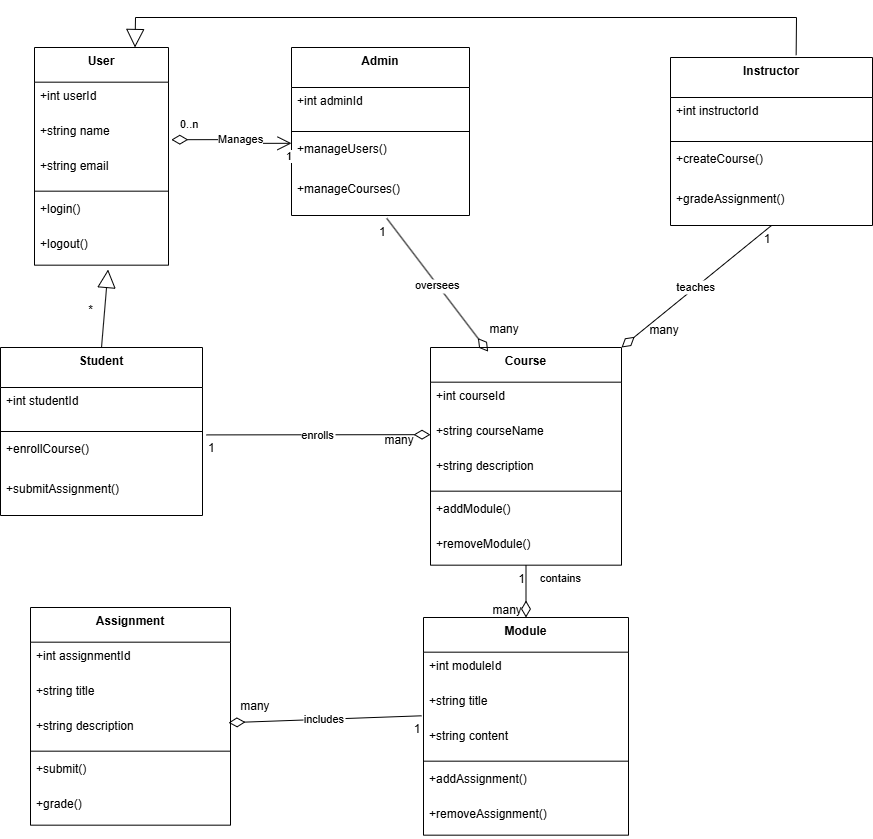

The diagram above was exported from draw.io. Its source (the exported page's mxGraphModel, read from the mxfile embedded in the PNG):
<mxGraphModel dx="1843" dy="746" grid="1" gridSize="10" guides="1" tooltips="1" connect="1" arrows="1" fold="1" page="1" pageScale="1" pageWidth="827" pageHeight="1169" math="0" shadow="0">
  <root>
    <mxCell id="0" />
    <mxCell id="1" parent="0" />
    <mxCell id="itSdDJGZhSDb_U2iyYM--64" value="User" style="swimlane;fontStyle=1;align=center;verticalAlign=top;childLayout=stackLayout;horizontal=1;startSize=34.666666666666664;horizontalStack=0;resizeParent=1;resizeParentMax=0;resizeLast=0;collapsible=0;marginBottom=0;" parent="1" vertex="1">
      <mxGeometry x="34" y="59.99999999999997" width="134" height="217.66666666666666" as="geometry" />
    </mxCell>
    <mxCell id="itSdDJGZhSDb_U2iyYM--65" value="+int userId" style="text;strokeColor=none;fillColor=none;align=left;verticalAlign=top;spacingLeft=4;spacingRight=4;overflow=hidden;rotatable=0;points=[[0,0.5],[1,0.5]];portConstraint=eastwest;" parent="itSdDJGZhSDb_U2iyYM--64" vertex="1">
      <mxGeometry y="34.666666666666664" width="134" height="35" as="geometry" />
    </mxCell>
    <mxCell id="itSdDJGZhSDb_U2iyYM--66" value="+string name" style="text;strokeColor=none;fillColor=none;align=left;verticalAlign=top;spacingLeft=4;spacingRight=4;overflow=hidden;rotatable=0;points=[[0,0.5],[1,0.5]];portConstraint=eastwest;" parent="itSdDJGZhSDb_U2iyYM--64" vertex="1">
      <mxGeometry y="69.66666666666666" width="134" height="35" as="geometry" />
    </mxCell>
    <mxCell id="itSdDJGZhSDb_U2iyYM--67" value="+string email" style="text;strokeColor=none;fillColor=none;align=left;verticalAlign=top;spacingLeft=4;spacingRight=4;overflow=hidden;rotatable=0;points=[[0,0.5],[1,0.5]];portConstraint=eastwest;" parent="itSdDJGZhSDb_U2iyYM--64" vertex="1">
      <mxGeometry y="104.66666666666666" width="134" height="35" as="geometry" />
    </mxCell>
    <mxCell id="itSdDJGZhSDb_U2iyYM--68" style="line;strokeWidth=1;fillColor=none;align=left;verticalAlign=middle;spacingTop=-1;spacingLeft=3;spacingRight=3;rotatable=0;labelPosition=right;points=[];portConstraint=eastwest;strokeColor=inherit;" parent="itSdDJGZhSDb_U2iyYM--64" vertex="1">
      <mxGeometry y="139.66666666666666" width="134" height="8" as="geometry" />
    </mxCell>
    <mxCell id="itSdDJGZhSDb_U2iyYM--69" value="+login()" style="text;strokeColor=none;fillColor=none;align=left;verticalAlign=top;spacingLeft=4;spacingRight=4;overflow=hidden;rotatable=0;points=[[0,0.5],[1,0.5]];portConstraint=eastwest;" parent="itSdDJGZhSDb_U2iyYM--64" vertex="1">
      <mxGeometry y="147.66666666666666" width="134" height="35" as="geometry" />
    </mxCell>
    <mxCell id="itSdDJGZhSDb_U2iyYM--70" value="+logout()" style="text;strokeColor=none;fillColor=none;align=left;verticalAlign=top;spacingLeft=4;spacingRight=4;overflow=hidden;rotatable=0;points=[[0,0.5],[1,0.5]];portConstraint=eastwest;" parent="itSdDJGZhSDb_U2iyYM--64" vertex="1">
      <mxGeometry y="182.66666666666666" width="134" height="35" as="geometry" />
    </mxCell>
    <mxCell id="itSdDJGZhSDb_U2iyYM--71" value="Student" style="swimlane;fontStyle=1;align=center;verticalAlign=top;childLayout=stackLayout;horizontal=1;startSize=40;horizontalStack=0;resizeParent=1;resizeParentMax=0;resizeLast=0;collapsible=0;marginBottom=0;" parent="1" vertex="1">
      <mxGeometry y="360" width="202" height="168" as="geometry" />
    </mxCell>
    <mxCell id="itSdDJGZhSDb_U2iyYM--72" value="+int studentId" style="text;strokeColor=none;fillColor=none;align=left;verticalAlign=top;spacingLeft=4;spacingRight=4;overflow=hidden;rotatable=0;points=[[0,0.5],[1,0.5]];portConstraint=eastwest;" parent="itSdDJGZhSDb_U2iyYM--71" vertex="1">
      <mxGeometry y="40" width="202" height="40" as="geometry" />
    </mxCell>
    <mxCell id="itSdDJGZhSDb_U2iyYM--73" style="line;strokeWidth=1;fillColor=none;align=left;verticalAlign=middle;spacingTop=-1;spacingLeft=3;spacingRight=3;rotatable=0;labelPosition=right;points=[];portConstraint=eastwest;strokeColor=inherit;" parent="itSdDJGZhSDb_U2iyYM--71" vertex="1">
      <mxGeometry y="80" width="202" height="8" as="geometry" />
    </mxCell>
    <mxCell id="itSdDJGZhSDb_U2iyYM--74" value="+enrollCourse()" style="text;strokeColor=none;fillColor=none;align=left;verticalAlign=top;spacingLeft=4;spacingRight=4;overflow=hidden;rotatable=0;points=[[0,0.5],[1,0.5]];portConstraint=eastwest;" parent="itSdDJGZhSDb_U2iyYM--71" vertex="1">
      <mxGeometry y="88" width="202" height="40" as="geometry" />
    </mxCell>
    <mxCell id="itSdDJGZhSDb_U2iyYM--75" value="+submitAssignment()" style="text;strokeColor=none;fillColor=none;align=left;verticalAlign=top;spacingLeft=4;spacingRight=4;overflow=hidden;rotatable=0;points=[[0,0.5],[1,0.5]];portConstraint=eastwest;" parent="itSdDJGZhSDb_U2iyYM--71" vertex="1">
      <mxGeometry y="128" width="202" height="40" as="geometry" />
    </mxCell>
    <mxCell id="itSdDJGZhSDb_U2iyYM--76" value="Instructor" style="swimlane;fontStyle=1;align=center;verticalAlign=top;childLayout=stackLayout;horizontal=1;startSize=40;horizontalStack=0;resizeParent=1;resizeParentMax=0;resizeLast=0;collapsible=0;marginBottom=0;" parent="1" vertex="1">
      <mxGeometry x="670" y="70" width="202" height="168" as="geometry" />
    </mxCell>
    <mxCell id="itSdDJGZhSDb_U2iyYM--77" value="+int instructorId" style="text;strokeColor=none;fillColor=none;align=left;verticalAlign=top;spacingLeft=4;spacingRight=4;overflow=hidden;rotatable=0;points=[[0,0.5],[1,0.5]];portConstraint=eastwest;" parent="itSdDJGZhSDb_U2iyYM--76" vertex="1">
      <mxGeometry y="40" width="202" height="40" as="geometry" />
    </mxCell>
    <mxCell id="itSdDJGZhSDb_U2iyYM--78" style="line;strokeWidth=1;fillColor=none;align=left;verticalAlign=middle;spacingTop=-1;spacingLeft=3;spacingRight=3;rotatable=0;labelPosition=right;points=[];portConstraint=eastwest;strokeColor=inherit;" parent="itSdDJGZhSDb_U2iyYM--76" vertex="1">
      <mxGeometry y="80" width="202" height="8" as="geometry" />
    </mxCell>
    <mxCell id="itSdDJGZhSDb_U2iyYM--79" value="+createCourse()" style="text;strokeColor=none;fillColor=none;align=left;verticalAlign=top;spacingLeft=4;spacingRight=4;overflow=hidden;rotatable=0;points=[[0,0.5],[1,0.5]];portConstraint=eastwest;" parent="itSdDJGZhSDb_U2iyYM--76" vertex="1">
      <mxGeometry y="88" width="202" height="40" as="geometry" />
    </mxCell>
    <mxCell id="itSdDJGZhSDb_U2iyYM--80" value="+gradeAssignment()" style="text;strokeColor=none;fillColor=none;align=left;verticalAlign=top;spacingLeft=4;spacingRight=4;overflow=hidden;rotatable=0;points=[[0,0.5],[1,0.5]];portConstraint=eastwest;" parent="itSdDJGZhSDb_U2iyYM--76" vertex="1">
      <mxGeometry y="128" width="202" height="40" as="geometry" />
    </mxCell>
    <mxCell id="itSdDJGZhSDb_U2iyYM--81" value="Course" style="swimlane;fontStyle=1;align=center;verticalAlign=top;childLayout=stackLayout;horizontal=1;startSize=34.666666666666664;horizontalStack=0;resizeParent=1;resizeParentMax=0;resizeLast=0;collapsible=0;marginBottom=0;" parent="1" vertex="1">
      <mxGeometry x="430" y="359.9999999999999" width="191" height="217.66666666666666" as="geometry" />
    </mxCell>
    <mxCell id="itSdDJGZhSDb_U2iyYM--82" value="+int courseId" style="text;strokeColor=none;fillColor=none;align=left;verticalAlign=top;spacingLeft=4;spacingRight=4;overflow=hidden;rotatable=0;points=[[0,0.5],[1,0.5]];portConstraint=eastwest;" parent="itSdDJGZhSDb_U2iyYM--81" vertex="1">
      <mxGeometry y="34.666666666666664" width="191" height="35" as="geometry" />
    </mxCell>
    <mxCell id="itSdDJGZhSDb_U2iyYM--83" value="+string courseName" style="text;strokeColor=none;fillColor=none;align=left;verticalAlign=top;spacingLeft=4;spacingRight=4;overflow=hidden;rotatable=0;points=[[0,0.5],[1,0.5]];portConstraint=eastwest;" parent="itSdDJGZhSDb_U2iyYM--81" vertex="1">
      <mxGeometry y="69.66666666666666" width="191" height="35" as="geometry" />
    </mxCell>
    <mxCell id="itSdDJGZhSDb_U2iyYM--84" value="+string description" style="text;strokeColor=none;fillColor=none;align=left;verticalAlign=top;spacingLeft=4;spacingRight=4;overflow=hidden;rotatable=0;points=[[0,0.5],[1,0.5]];portConstraint=eastwest;" parent="itSdDJGZhSDb_U2iyYM--81" vertex="1">
      <mxGeometry y="104.66666666666666" width="191" height="35" as="geometry" />
    </mxCell>
    <mxCell id="itSdDJGZhSDb_U2iyYM--85" style="line;strokeWidth=1;fillColor=none;align=left;verticalAlign=middle;spacingTop=-1;spacingLeft=3;spacingRight=3;rotatable=0;labelPosition=right;points=[];portConstraint=eastwest;strokeColor=inherit;" parent="itSdDJGZhSDb_U2iyYM--81" vertex="1">
      <mxGeometry y="139.66666666666666" width="191" height="8" as="geometry" />
    </mxCell>
    <mxCell id="itSdDJGZhSDb_U2iyYM--86" value="+addModule()" style="text;strokeColor=none;fillColor=none;align=left;verticalAlign=top;spacingLeft=4;spacingRight=4;overflow=hidden;rotatable=0;points=[[0,0.5],[1,0.5]];portConstraint=eastwest;" parent="itSdDJGZhSDb_U2iyYM--81" vertex="1">
      <mxGeometry y="147.66666666666666" width="191" height="35" as="geometry" />
    </mxCell>
    <mxCell id="itSdDJGZhSDb_U2iyYM--87" value="+removeModule()" style="text;strokeColor=none;fillColor=none;align=left;verticalAlign=top;spacingLeft=4;spacingRight=4;overflow=hidden;rotatable=0;points=[[0,0.5],[1,0.5]];portConstraint=eastwest;" parent="itSdDJGZhSDb_U2iyYM--81" vertex="1">
      <mxGeometry y="182.66666666666666" width="191" height="35" as="geometry" />
    </mxCell>
    <mxCell id="itSdDJGZhSDb_U2iyYM--88" value="Module" style="swimlane;fontStyle=1;align=center;verticalAlign=top;childLayout=stackLayout;horizontal=1;startSize=34.666666666666664;horizontalStack=0;resizeParent=1;resizeParentMax=0;resizeLast=0;collapsible=0;marginBottom=0;" parent="1" vertex="1">
      <mxGeometry x="423" y="630" width="205" height="217.66666666666666" as="geometry" />
    </mxCell>
    <mxCell id="itSdDJGZhSDb_U2iyYM--89" value="+int moduleId" style="text;strokeColor=none;fillColor=none;align=left;verticalAlign=top;spacingLeft=4;spacingRight=4;overflow=hidden;rotatable=0;points=[[0,0.5],[1,0.5]];portConstraint=eastwest;" parent="itSdDJGZhSDb_U2iyYM--88" vertex="1">
      <mxGeometry y="34.666666666666664" width="205" height="35" as="geometry" />
    </mxCell>
    <mxCell id="itSdDJGZhSDb_U2iyYM--90" value="+string title" style="text;strokeColor=none;fillColor=none;align=left;verticalAlign=top;spacingLeft=4;spacingRight=4;overflow=hidden;rotatable=0;points=[[0,0.5],[1,0.5]];portConstraint=eastwest;" parent="itSdDJGZhSDb_U2iyYM--88" vertex="1">
      <mxGeometry y="69.66666666666666" width="205" height="35" as="geometry" />
    </mxCell>
    <mxCell id="itSdDJGZhSDb_U2iyYM--91" value="+string content" style="text;strokeColor=none;fillColor=none;align=left;verticalAlign=top;spacingLeft=4;spacingRight=4;overflow=hidden;rotatable=0;points=[[0,0.5],[1,0.5]];portConstraint=eastwest;" parent="itSdDJGZhSDb_U2iyYM--88" vertex="1">
      <mxGeometry y="104.66666666666666" width="205" height="35" as="geometry" />
    </mxCell>
    <mxCell id="itSdDJGZhSDb_U2iyYM--92" style="line;strokeWidth=1;fillColor=none;align=left;verticalAlign=middle;spacingTop=-1;spacingLeft=3;spacingRight=3;rotatable=0;labelPosition=right;points=[];portConstraint=eastwest;strokeColor=inherit;" parent="itSdDJGZhSDb_U2iyYM--88" vertex="1">
      <mxGeometry y="139.66666666666666" width="205" height="8" as="geometry" />
    </mxCell>
    <mxCell id="itSdDJGZhSDb_U2iyYM--93" value="+addAssignment()" style="text;strokeColor=none;fillColor=none;align=left;verticalAlign=top;spacingLeft=4;spacingRight=4;overflow=hidden;rotatable=0;points=[[0,0.5],[1,0.5]];portConstraint=eastwest;" parent="itSdDJGZhSDb_U2iyYM--88" vertex="1">
      <mxGeometry y="147.66666666666666" width="205" height="35" as="geometry" />
    </mxCell>
    <mxCell id="itSdDJGZhSDb_U2iyYM--94" value="+removeAssignment()" style="text;strokeColor=none;fillColor=none;align=left;verticalAlign=top;spacingLeft=4;spacingRight=4;overflow=hidden;rotatable=0;points=[[0,0.5],[1,0.5]];portConstraint=eastwest;" parent="itSdDJGZhSDb_U2iyYM--88" vertex="1">
      <mxGeometry y="182.66666666666666" width="205" height="35" as="geometry" />
    </mxCell>
    <mxCell id="itSdDJGZhSDb_U2iyYM--95" value="Assignment" style="swimlane;fontStyle=1;align=center;verticalAlign=top;childLayout=stackLayout;horizontal=1;startSize=34.666666666666664;horizontalStack=0;resizeParent=1;resizeParentMax=0;resizeLast=0;collapsible=0;marginBottom=0;" parent="1" vertex="1">
      <mxGeometry x="30" y="620" width="200" height="217.66666666666666" as="geometry" />
    </mxCell>
    <mxCell id="itSdDJGZhSDb_U2iyYM--96" value="+int assignmentId" style="text;strokeColor=none;fillColor=none;align=left;verticalAlign=top;spacingLeft=4;spacingRight=4;overflow=hidden;rotatable=0;points=[[0,0.5],[1,0.5]];portConstraint=eastwest;" parent="itSdDJGZhSDb_U2iyYM--95" vertex="1">
      <mxGeometry y="34.666666666666664" width="200" height="35" as="geometry" />
    </mxCell>
    <mxCell id="itSdDJGZhSDb_U2iyYM--97" value="+string title" style="text;strokeColor=none;fillColor=none;align=left;verticalAlign=top;spacingLeft=4;spacingRight=4;overflow=hidden;rotatable=0;points=[[0,0.5],[1,0.5]];portConstraint=eastwest;" parent="itSdDJGZhSDb_U2iyYM--95" vertex="1">
      <mxGeometry y="69.66666666666666" width="200" height="35" as="geometry" />
    </mxCell>
    <mxCell id="itSdDJGZhSDb_U2iyYM--98" value="+string description" style="text;strokeColor=none;fillColor=none;align=left;verticalAlign=top;spacingLeft=4;spacingRight=4;overflow=hidden;rotatable=0;points=[[0,0.5],[1,0.5]];portConstraint=eastwest;" parent="itSdDJGZhSDb_U2iyYM--95" vertex="1">
      <mxGeometry y="104.66666666666666" width="200" height="35" as="geometry" />
    </mxCell>
    <mxCell id="itSdDJGZhSDb_U2iyYM--99" style="line;strokeWidth=1;fillColor=none;align=left;verticalAlign=middle;spacingTop=-1;spacingLeft=3;spacingRight=3;rotatable=0;labelPosition=right;points=[];portConstraint=eastwest;strokeColor=inherit;" parent="itSdDJGZhSDb_U2iyYM--95" vertex="1">
      <mxGeometry y="139.66666666666666" width="200" height="8" as="geometry" />
    </mxCell>
    <mxCell id="itSdDJGZhSDb_U2iyYM--100" value="+submit()" style="text;strokeColor=none;fillColor=none;align=left;verticalAlign=top;spacingLeft=4;spacingRight=4;overflow=hidden;rotatable=0;points=[[0,0.5],[1,0.5]];portConstraint=eastwest;" parent="itSdDJGZhSDb_U2iyYM--95" vertex="1">
      <mxGeometry y="147.66666666666666" width="200" height="35" as="geometry" />
    </mxCell>
    <mxCell id="itSdDJGZhSDb_U2iyYM--101" value="+grade()" style="text;strokeColor=none;fillColor=none;align=left;verticalAlign=top;spacingLeft=4;spacingRight=4;overflow=hidden;rotatable=0;points=[[0,0.5],[1,0.5]];portConstraint=eastwest;" parent="itSdDJGZhSDb_U2iyYM--95" vertex="1">
      <mxGeometry y="182.66666666666666" width="200" height="35" as="geometry" />
    </mxCell>
    <mxCell id="itSdDJGZhSDb_U2iyYM--102" value="Admin" style="swimlane;fontStyle=1;align=center;verticalAlign=top;childLayout=stackLayout;horizontal=1;startSize=40;horizontalStack=0;resizeParent=1;resizeParentMax=0;resizeLast=0;collapsible=0;marginBottom=0;" parent="1" vertex="1">
      <mxGeometry x="291" y="60" width="178" height="168" as="geometry" />
    </mxCell>
    <mxCell id="itSdDJGZhSDb_U2iyYM--103" value="+int adminId" style="text;strokeColor=none;fillColor=none;align=left;verticalAlign=top;spacingLeft=4;spacingRight=4;overflow=hidden;rotatable=0;points=[[0,0.5],[1,0.5]];portConstraint=eastwest;" parent="itSdDJGZhSDb_U2iyYM--102" vertex="1">
      <mxGeometry y="40" width="178" height="40" as="geometry" />
    </mxCell>
    <mxCell id="itSdDJGZhSDb_U2iyYM--104" style="line;strokeWidth=1;fillColor=none;align=left;verticalAlign=middle;spacingTop=-1;spacingLeft=3;spacingRight=3;rotatable=0;labelPosition=right;points=[];portConstraint=eastwest;strokeColor=inherit;" parent="itSdDJGZhSDb_U2iyYM--102" vertex="1">
      <mxGeometry y="80" width="178" height="8" as="geometry" />
    </mxCell>
    <mxCell id="itSdDJGZhSDb_U2iyYM--105" value="+manageUsers()" style="text;strokeColor=none;fillColor=none;align=left;verticalAlign=top;spacingLeft=4;spacingRight=4;overflow=hidden;rotatable=0;points=[[0,0.5],[1,0.5]];portConstraint=eastwest;" parent="itSdDJGZhSDb_U2iyYM--102" vertex="1">
      <mxGeometry y="88" width="178" height="40" as="geometry" />
    </mxCell>
    <mxCell id="itSdDJGZhSDb_U2iyYM--106" value="+manageCourses()" style="text;strokeColor=none;fillColor=none;align=left;verticalAlign=top;spacingLeft=4;spacingRight=4;overflow=hidden;rotatable=0;points=[[0,0.5],[1,0.5]];portConstraint=eastwest;" parent="itSdDJGZhSDb_U2iyYM--102" vertex="1">
      <mxGeometry y="128" width="178" height="40" as="geometry" />
    </mxCell>
    <mxCell id="itSdDJGZhSDb_U2iyYM--107" value="" style="startArrow=block;startSize=16;startFill=0;endArrow=none;exitX=0.549;exitY=1.124;entryX=0.5;entryY=0;rounded=0;exitDx=0;exitDy=0;exitPerimeter=0;" parent="1" source="itSdDJGZhSDb_U2iyYM--70" target="itSdDJGZhSDb_U2iyYM--71" edge="1">
      <mxGeometry relative="1" as="geometry" />
    </mxCell>
    <mxCell id="itSdDJGZhSDb_U2iyYM--108" value="" style="startArrow=block;startSize=16;startFill=0;endArrow=none;rounded=0;entryX=0.622;entryY=-0.014;entryDx=0;entryDy=0;entryPerimeter=0;exitX=0.75;exitY=0;exitDx=0;exitDy=0;" parent="1" source="itSdDJGZhSDb_U2iyYM--64" target="itSdDJGZhSDb_U2iyYM--76" edge="1">
      <mxGeometry relative="1" as="geometry">
        <mxPoint x="90" y="20" as="sourcePoint" />
        <mxPoint x="750" y="30" as="targetPoint" />
        <Array as="points">
          <mxPoint x="135" y="30" />
          <mxPoint x="796" y="30" />
        </Array>
      </mxGeometry>
    </mxCell>
    <mxCell id="itSdDJGZhSDb_U2iyYM--109" value="enrolls" style="startArrow=none;endArrow=diamondThin;endSize=14;endFill=0;exitX=1.02;exitY=-0.015;entryX=0;entryY=0.5;rounded=0;exitDx=0;exitDy=0;exitPerimeter=0;entryDx=0;entryDy=0;" parent="1" source="itSdDJGZhSDb_U2iyYM--74" target="itSdDJGZhSDb_U2iyYM--83" edge="1">
      <mxGeometry relative="1" as="geometry" />
    </mxCell>
    <mxCell id="itSdDJGZhSDb_U2iyYM--110" value="1" style="edgeLabel;resizable=0;labelBackgroundColor=none;fontSize=12;align=left;verticalAlign=top;" parent="itSdDJGZhSDb_U2iyYM--109" vertex="1">
      <mxGeometry x="-1" relative="1" as="geometry" />
    </mxCell>
    <mxCell id="itSdDJGZhSDb_U2iyYM--111" value="many" style="edgeLabel;resizable=0;labelBackgroundColor=none;fontSize=12;align=right;verticalAlign=bottom;" parent="itSdDJGZhSDb_U2iyYM--109" vertex="1">
      <mxGeometry x="1" relative="1" as="geometry">
        <mxPoint x="-16" y="13" as="offset" />
      </mxGeometry>
    </mxCell>
    <mxCell id="itSdDJGZhSDb_U2iyYM--112" value="teaches" style="curved=1;startArrow=none;endArrow=diamondThin;endSize=14;endFill=0;exitX=0.5;exitY=1;entryX=1;entryY=0;rounded=0;entryDx=0;entryDy=0;" parent="1" source="itSdDJGZhSDb_U2iyYM--76" target="itSdDJGZhSDb_U2iyYM--81" edge="1">
      <mxGeometry relative="1" as="geometry">
        <Array as="points" />
      </mxGeometry>
    </mxCell>
    <mxCell id="itSdDJGZhSDb_U2iyYM--113" value="1" style="edgeLabel;resizable=0;labelBackgroundColor=none;fontSize=12;align=right;verticalAlign=top;" parent="itSdDJGZhSDb_U2iyYM--112" vertex="1">
      <mxGeometry x="-1" relative="1" as="geometry" />
    </mxCell>
    <mxCell id="itSdDJGZhSDb_U2iyYM--114" value="many" style="edgeLabel;resizable=0;labelBackgroundColor=none;fontSize=12;align=left;verticalAlign=bottom;" parent="itSdDJGZhSDb_U2iyYM--112" vertex="1">
      <mxGeometry x="1" relative="1" as="geometry">
        <mxPoint x="26" y="-9" as="offset" />
      </mxGeometry>
    </mxCell>
    <mxCell id="itSdDJGZhSDb_U2iyYM--115" value="contains" style="curved=1;startArrow=none;endArrow=diamondThin;endSize=14;endFill=0;exitX=0.5;exitY=1;entryX=0.5;entryY=0;rounded=0;" parent="1" source="itSdDJGZhSDb_U2iyYM--81" target="itSdDJGZhSDb_U2iyYM--88" edge="1">
      <mxGeometry x="-0.5287" y="35" relative="1" as="geometry">
        <Array as="points" />
        <mxPoint as="offset" />
      </mxGeometry>
    </mxCell>
    <mxCell id="itSdDJGZhSDb_U2iyYM--116" value="1" style="edgeLabel;resizable=0;labelBackgroundColor=none;fontSize=12;align=right;verticalAlign=top;" parent="itSdDJGZhSDb_U2iyYM--115" vertex="1">
      <mxGeometry x="-1" relative="1" as="geometry" />
    </mxCell>
    <mxCell id="itSdDJGZhSDb_U2iyYM--117" value="many" style="edgeLabel;resizable=0;labelBackgroundColor=none;fontSize=12;align=left;verticalAlign=bottom;" parent="itSdDJGZhSDb_U2iyYM--115" vertex="1">
      <mxGeometry x="1" relative="1" as="geometry">
        <mxPoint x="-35" as="offset" />
      </mxGeometry>
    </mxCell>
    <mxCell id="itSdDJGZhSDb_U2iyYM--118" value="includes" style="curved=1;startArrow=none;endArrow=diamondThin;endSize=14;endFill=0;rounded=0;entryX=0.99;entryY=0.301;entryDx=0;entryDy=0;entryPerimeter=0;exitX=-0.01;exitY=0.818;exitDx=0;exitDy=0;exitPerimeter=0;" parent="1" source="itSdDJGZhSDb_U2iyYM--90" edge="1" target="itSdDJGZhSDb_U2iyYM--98">
      <mxGeometry relative="1" as="geometry">
        <Array as="points" />
        <mxPoint x="590" y="1000" as="sourcePoint" />
        <mxPoint x="260" y="1298.83" as="targetPoint" />
      </mxGeometry>
    </mxCell>
    <mxCell id="itSdDJGZhSDb_U2iyYM--119" value="1" style="edgeLabel;resizable=0;labelBackgroundColor=none;fontSize=12;align=right;verticalAlign=top;" parent="itSdDJGZhSDb_U2iyYM--118" vertex="1">
      <mxGeometry x="-1" relative="1" as="geometry" />
    </mxCell>
    <mxCell id="itSdDJGZhSDb_U2iyYM--120" value="many" style="edgeLabel;resizable=0;labelBackgroundColor=none;fontSize=12;align=left;verticalAlign=bottom;" parent="itSdDJGZhSDb_U2iyYM--118" vertex="1">
      <mxGeometry x="1" relative="1" as="geometry">
        <mxPoint x="10" y="-9" as="offset" />
      </mxGeometry>
    </mxCell>
    <mxCell id="itSdDJGZhSDb_U2iyYM--124" value="oversees" style="startArrow=none;endArrow=diamondThin;endSize=14;endFill=0;exitX=0.535;exitY=1.07;rounded=0;entryX=0.302;entryY=0.019;entryDx=0;entryDy=0;entryPerimeter=0;exitDx=0;exitDy=0;exitPerimeter=0;" parent="1" source="itSdDJGZhSDb_U2iyYM--106" target="itSdDJGZhSDb_U2iyYM--81" edge="1">
      <mxGeometry relative="1" as="geometry">
        <mxPoint x="500" y="880" as="targetPoint" />
      </mxGeometry>
    </mxCell>
    <mxCell id="itSdDJGZhSDb_U2iyYM--125" value="1" style="edgeLabel;resizable=0;labelBackgroundColor=none;fontSize=12;align=right;verticalAlign=top;" parent="itSdDJGZhSDb_U2iyYM--124" vertex="1">
      <mxGeometry x="-1" relative="1" as="geometry" />
    </mxCell>
    <mxCell id="itSdDJGZhSDb_U2iyYM--126" value="many" style="edgeLabel;resizable=0;labelBackgroundColor=none;fontSize=12;align=left;verticalAlign=bottom;" parent="itSdDJGZhSDb_U2iyYM--124" vertex="1">
      <mxGeometry x="1" relative="1" as="geometry">
        <mxPoint y="-14" as="offset" />
      </mxGeometry>
    </mxCell>
    <mxCell id="itSdDJGZhSDb_U2iyYM--127" value="Manages" style="endArrow=open;html=1;endSize=12;startArrow=diamondThin;startSize=14;startFill=0;edgeStyle=orthogonalEdgeStyle;rounded=0;exitX=1.021;exitY=-0.008;exitDx=0;exitDy=0;exitPerimeter=0;entryX=0;entryY=0.5;entryDx=0;entryDy=0;" parent="1" edge="1">
      <mxGeometry x="-0.05" y="10" relative="1" as="geometry">
        <mxPoint x="170.81400000000008" y="152.19666666666666" as="sourcePoint" />
        <mxPoint x="291" y="155.81" as="targetPoint" />
        <mxPoint as="offset" />
        <Array as="points">
          <mxPoint x="230" y="151.81" />
          <mxPoint x="230" y="155.81" />
        </Array>
      </mxGeometry>
    </mxCell>
    <mxCell id="itSdDJGZhSDb_U2iyYM--128" value="0..n" style="edgeLabel;resizable=0;html=1;align=left;verticalAlign=top;" parent="itSdDJGZhSDb_U2iyYM--127" connectable="0" vertex="1">
      <mxGeometry x="-1" relative="1" as="geometry">
        <mxPoint x="7" y="-28" as="offset" />
      </mxGeometry>
    </mxCell>
    <mxCell id="itSdDJGZhSDb_U2iyYM--129" value="1" style="edgeLabel;resizable=0;html=1;align=right;verticalAlign=top;" parent="itSdDJGZhSDb_U2iyYM--127" connectable="0" vertex="1">
      <mxGeometry x="1" relative="1" as="geometry" />
    </mxCell>
    <mxCell id="itSdDJGZhSDb_U2iyYM--131" value="*" style="text;html=1;align=center;verticalAlign=middle;resizable=0;points=[];autosize=1;strokeColor=none;fillColor=none;" parent="1" vertex="1">
      <mxGeometry x="75" y="308" width="30" height="30" as="geometry" />
    </mxCell>
  </root>
</mxGraphModel>